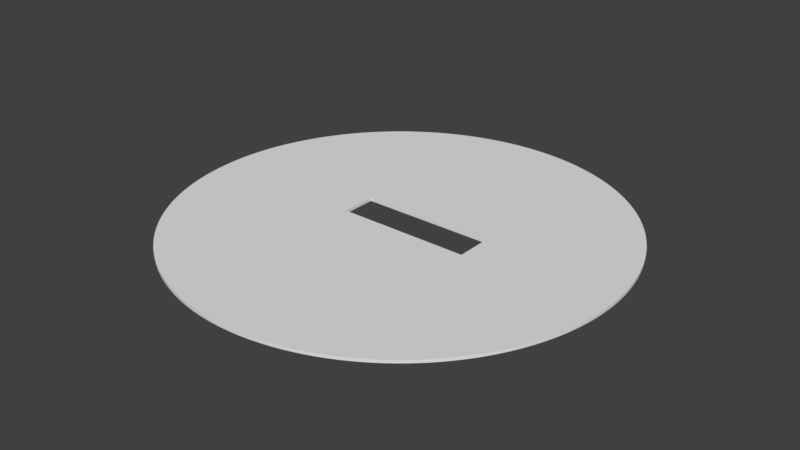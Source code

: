 # Source: Deckel_cover.blend  (saved by Blender 2.79.0; exported with 4.5.12 LTS)
import bpy
from mathutils import Matrix  # noqa: F401  (used for matrix-valued properties, if any)

bpy.ops.wm.read_factory_settings(use_empty=True)
scene = bpy.context.scene
scene.name = 'Scene'

# ---- collections
col_collection_1 = bpy.data.collections.new('Collection 1'); scene.collection.children.link(col_collection_1)

# ---- world
world_world = bpy.data.worlds.new('World'); scene.world = world_world
world_world.color = (0.05088, 0.05088, 0.05088)
world_world.use_sun_shadow = False
world_world.sun_shadow_jitter_overblur = 0.0
world_world.cycles.sampling_method = 'MANUAL'

# ---- meshes
me_circle = bpy.data.meshes.new('Circle')
me_circle.from_pydata([(0.0, 37.8, 0.0), (-1.855, 37.75, 0.0), (-3.705, 37.62, 0.0), (-5.546, 37.39, 0.0), (-7.374, 37.07, 0.0), (-9.185, 36.67, 0.0), (-10.97, 36.17, 0.0), (-12.73, 35.59, 0.0), (-14.47, 34.92, 0.0), (-16.16, 34.17, 0.0), (-17.82, 33.34, 0.0), (-19.43, 32.42, 0.0), (-21.0, 31.43, 0.0), (-22.52, 30.36, 0.0), (-23.98, 29.22, 0.0), (-25.38, 28.01, 0.0), (-26.73, 26.73, 0.0), (-28.01, 25.38, 0.0), (-29.22, 23.98, 0.0), (-30.36, 22.52, 0.0), (-31.43, 21.0, 0.0), (-32.42, 19.43, 0.0), (-33.34, 17.82, 0.0), (-34.17, 16.16, 0.0), (-34.92, 14.47, 0.0), (-35.59, 12.73, 0.0), (-36.17, 10.97, 0.0), (-36.67, 9.185, 0.0), (-37.07, 7.374, 0.0), (-37.39, 5.546, 0.0), (-37.62, 3.705, 0.0), (-37.75, 1.855, 0.0), (-37.8, -1.517e-05, 0.0), (-37.75, -1.855, 0.0), (-37.62, -3.705, 0.0), (-37.39, -5.546, 0.0), (-37.07, -7.374, 0.0), (-36.67, -9.185, 0.0), (-36.17, -10.97, 0.0), (-35.59, -12.73, 0.0), (-34.92, -14.47, 0.0), (-34.17, -16.16, 0.0), (-33.34, -17.82, 0.0), (-32.42, -19.43, 0.0), (-31.43, -21.0, 0.0), (-30.36, -22.52, 0.0), (-29.22, -23.98, 0.0), (-28.01, -25.38, 0.0), (-26.73, -26.73, 0.0), (-25.38, -28.01, 0.0), (-23.98, -29.22, 0.0), (-22.52, -30.36, 0.0), (-21.0, -31.43, 0.0), (-19.43, -32.42, 0.0), (-17.82, -33.34, 0.0), (-16.16, -34.17, 0.0), (-14.47, -34.92, 0.0), (-12.73, -35.59, 0.0), (-10.97, -36.17, 0.0), (-9.185, -36.67, 0.0), (-7.374, -37.07, 0.0), (-5.546, -37.39, 0.0), (-3.705, -37.62, 0.0), (-1.855, -37.75, 0.0), (-6.879e-05, -37.8, 0.0), (1.855, -37.75, 0.0), (3.705, -37.62, 0.0), (5.546, -37.39, 0.0), (7.374, -37.07, 0.0), (9.185, -36.67, 0.0), (10.97, -36.17, 0.0), (12.73, -35.59, 0.0), (14.47, -34.92, 0.0), (16.16, -34.17, 0.0), (17.82, -33.34, 0.0), (19.43, -32.42, 0.0), (21.0, -31.43, 0.0), (22.52, -30.36, 0.0), (23.98, -29.22, 0.0), (25.38, -28.01, 0.0), (26.73, -26.73, 0.0), (28.01, -25.39, 0.0), (29.22, -23.98, 0.0), (30.36, -22.52, 0.0), (31.43, -21.0, 0.0), (32.42, -19.43, 0.0), (33.34, -17.82, 0.0), (34.17, -16.16, 0.0), (34.92, -14.47, 0.0), (35.59, -12.73, 0.0), (36.17, -10.97, 0.0), (36.67, -9.185, 0.0), (37.07, -7.374, 0.0), (37.39, -5.546, 0.0), (37.62, -3.705, 0.0), (37.75, -1.855, 0.0), (37.8, -5.362e-05, 0.0), (37.75, 1.855, 0.0), (37.62, 3.705, 0.0), (37.39, 5.546, 0.0), (37.07, 7.374, 0.0), (36.67, 9.185, 0.0), (36.17, 10.97, 0.0), (35.59, 12.73, 0.0), (34.92, 14.47, 0.0), (34.17, 16.16, 0.0), (33.34, 17.82, 0.0), (32.42, 19.43, 0.0), (31.43, 21.0, 0.0), (30.36, 22.52, 0.0), (29.22, 23.98, 0.0), (28.01, 25.38, 0.0), (26.73, 26.73, 0.0), (25.38, 28.01, 0.0), (23.98, 29.22, 0.0), (22.52, 30.36, 0.0), (21.0, 31.43, 0.0), (19.43, 32.42, 0.0), (17.82, 33.34, 0.0), (16.16, 34.17, 0.0), (14.47, 34.92, 0.0), (12.73, 35.59, 0.0), (10.97, 36.17, 0.0), (9.185, 36.67, 0.0), (7.374, 37.07, 0.0), (5.546, 37.39, 0.0), (3.705, 37.62, 0.0), (1.855, 37.75, 0.0), (-9.5, -2.0, 0.0), (13.5, -2.0, 0.0), (-9.5, 4.0, 0.0), (13.5, 4.0, 0.0), (-9.5, -2.0, 0.5), (13.5, -2.0, 0.5), (-9.5, 4.0, 0.5), (13.5, 4.0, 0.5), (0.0, 37.8, 0.5), (-1.855, 37.75, 0.5), (-3.705, 37.62, 0.5), (-5.546, 37.39, 0.5), (-7.374, 37.07, 0.5), (-9.185, 36.67, 0.5), (-10.97, 36.17, 0.5), (-12.73, 35.59, 0.5), (-14.47, 34.92, 0.5), (-16.16, 34.17, 0.5), (-17.82, 33.34, 0.5), (-19.43, 32.42, 0.5), (-21.0, 31.43, 0.5), (-22.52, 30.36, 0.5), (-23.98, 29.22, 0.5), (-25.38, 28.01, 0.5), (-26.73, 26.73, 0.5), (-28.01, 25.38, 0.5), (-29.22, 23.98, 0.5), (-30.36, 22.52, 0.5), (-31.43, 21.0, 0.5), (-32.42, 19.43, 0.5), (-33.34, 17.82, 0.5), (-34.17, 16.16, 0.5), (-34.92, 14.47, 0.5), (-35.59, 12.73, 0.5), (-36.17, 10.97, 0.5), (-36.67, 9.185, 0.5), (-37.07, 7.374, 0.5), (-37.39, 5.546, 0.5), (-37.62, 3.705, 0.5), (-37.75, 1.855, 0.5), (-37.8, -1.517e-05, 0.5), (-37.75, -1.855, 0.5), (-37.62, -3.705, 0.5), (-37.39, -5.546, 0.5), (-37.07, -7.374, 0.5), (-36.67, -9.185, 0.5), (-36.17, -10.97, 0.5), (-35.59, -12.73, 0.5), (-34.92, -14.47, 0.5), (-34.17, -16.16, 0.5), (-33.34, -17.82, 0.5), (-32.42, -19.43, 0.5), (-31.43, -21.0, 0.5), (-30.36, -22.52, 0.5), (-29.22, -23.98, 0.5), (-28.01, -25.38, 0.5), (-26.73, -26.73, 0.5), (-25.38, -28.01, 0.5), (-23.98, -29.22, 0.5), (-22.52, -30.36, 0.5), (-21.0, -31.43, 0.5), (-19.43, -32.42, 0.5), (-17.82, -33.34, 0.5), (-16.16, -34.17, 0.5), (-14.47, -34.92, 0.5), (-12.73, -35.59, 0.5), (-10.97, -36.17, 0.5), (-9.185, -36.67, 0.5), (-7.374, -37.07, 0.5), (-5.546, -37.39, 0.5), (-3.705, -37.62, 0.5), (-1.855, -37.75, 0.5), (-6.879e-05, -37.8, 0.5), (1.855, -37.75, 0.5), (3.705, -37.62, 0.5), (5.546, -37.39, 0.5), (7.374, -37.07, 0.5), (9.185, -36.67, 0.5), (10.97, -36.17, 0.5), (12.73, -35.59, 0.5), (14.47, -34.92, 0.5), (16.16, -34.17, 0.5), (17.82, -33.34, 0.5), (19.43, -32.42, 0.5), (21.0, -31.43, 0.5), (22.52, -30.36, 0.5), (23.98, -29.22, 0.5), (25.38, -28.01, 0.5), (26.73, -26.73, 0.5), (28.01, -25.39, 0.5), (29.22, -23.98, 0.5), (30.36, -22.52, 0.5), (31.43, -21.0, 0.5), (32.42, -19.43, 0.5), (33.34, -17.82, 0.5), (34.17, -16.16, 0.5), (34.92, -14.47, 0.5), (35.59, -12.73, 0.5), (36.17, -10.97, 0.5), (36.67, -9.185, 0.5), (37.07, -7.374, 0.5), (37.39, -5.546, 0.5), (37.62, -3.705, 0.5), (37.75, -1.855, 0.5), (37.8, -5.362e-05, 0.5), (37.75, 1.855, 0.5), (37.62, 3.705, 0.5), (37.39, 5.546, 0.5), (37.07, 7.374, 0.5), (36.67, 9.185, 0.5), (36.17, 10.97, 0.5), (35.59, 12.73, 0.5), (34.92, 14.47, 0.5), (34.17, 16.16, 0.5), (33.34, 17.82, 0.5), (32.42, 19.43, 0.5), (31.43, 21.0, 0.5), (30.36, 22.52, 0.5), (29.22, 23.98, 0.5), (28.01, 25.38, 0.5), (26.73, 26.73, 0.5), (25.38, 28.01, 0.5), (23.98, 29.22, 0.5), (22.52, 30.36, 0.5), (21.0, 31.43, 0.5), (19.43, 32.42, 0.5), (17.82, 33.34, 0.5), (16.16, 34.17, 0.5), (14.47, 34.92, 0.5), (12.73, 35.59, 0.5), (10.97, 36.17, 0.5), (9.185, 36.67, 0.5), (7.374, 37.07, 0.5), (5.546, 37.39, 0.5), (3.705, 37.62, 0.5), (1.855, 37.75, 0.5)], [], [(18, 19, 20, 21, 22, 23, 24, 25, 26, 27, 28, 29, 30, 31, 32, 33, 34, 35, 36, 37, 38, 39, 40, 41, 42, 43, 44, 45, 46, 47, 48, 49, 50, 128, 130, 17), (1, 2, 3, 4, 5, 6, 7, 8, 9, 10, 11, 12, 13, 14, 15, 16, 17, 130, 131, 111, 112, 113, 114, 115, 116, 117, 118, 119, 120, 121, 122, 123, 124, 125, 126, 127, 0), (87, 88, 89, 90, 91, 92, 93, 94, 95, 96, 97, 98, 99, 100, 101, 102, 103, 104, 105, 106, 107, 108, 109, 110, 111, 131, 129, 86), (51, 52, 53, 54, 55, 56, 57, 58, 59, 60, 61, 62, 63, 64, 65, 66, 67, 68, 69, 70, 71, 72, 73, 74, 75, 76, 77, 78, 79, 80, 81, 82, 83, 84, 85, 86, 129, 128, 50), (130, 134, 135, 131), (131, 135, 133, 129), (129, 133, 132, 128), (128, 132, 134, 130), (98, 234, 235, 99), (97, 233, 234, 98), (96, 232, 233, 97), (95, 231, 232, 96), (94, 230, 231, 95), (93, 229, 230, 94), (92, 228, 229, 93), (91, 227, 228, 92), (90, 226, 227, 91), (89, 225, 226, 90), (88, 224, 225, 89), (87, 223, 224, 88), (86, 222, 223, 87), (85, 221, 222, 86), (84, 220, 221, 85), (83, 219, 220, 84), (82, 218, 219, 83), (81, 217, 218, 82), (80, 216, 217, 81), (79, 215, 216, 80), (78, 214, 215, 79), (77, 213, 214, 78), (76, 212, 213, 77), (75, 211, 212, 76), (74, 210, 211, 75), (73, 209, 210, 74), (72, 208, 209, 73), (71, 207, 208, 72), (70, 206, 207, 71), (69, 205, 206, 70), (68, 204, 205, 69), (67, 203, 204, 68), (66, 202, 203, 67), (65, 201, 202, 66), (64, 200, 201, 65), (63, 199, 200, 64), (62, 198, 199, 63), (61, 197, 198, 62), (60, 196, 197, 61), (59, 195, 196, 60), (58, 194, 195, 59), (57, 193, 194, 58), (56, 192, 193, 57), (55, 191, 192, 56), (54, 190, 191, 55), (53, 189, 190, 54), (52, 188, 189, 53), (51, 187, 188, 52), (50, 186, 187, 51), (49, 185, 186, 50), (48, 184, 185, 49), (47, 183, 184, 48), (46, 182, 183, 47), (45, 181, 182, 46), (44, 180, 181, 45), (43, 179, 180, 44), (42, 178, 179, 43), (41, 177, 178, 42), (40, 176, 177, 41), (39, 175, 176, 40), (38, 174, 175, 39), (37, 173, 174, 38), (36, 172, 173, 37), (35, 171, 172, 36), (34, 170, 171, 35), (33, 169, 170, 34), (32, 168, 169, 33), (31, 167, 168, 32), (30, 166, 167, 31), (29, 165, 166, 30), (28, 164, 165, 29), (27, 163, 164, 28), (26, 162, 163, 27), (25, 161, 162, 26), (24, 160, 161, 25), (23, 159, 160, 24), (22, 158, 159, 23), (21, 157, 158, 22), (20, 156, 157, 21), (19, 155, 156, 20), (18, 154, 155, 19), (17, 153, 154, 18), (16, 152, 153, 17), (15, 151, 152, 16), (14, 150, 151, 15), (13, 149, 150, 14), (12, 148, 149, 13), (11, 147, 148, 12), (10, 146, 147, 11), (9, 145, 146, 10), (8, 144, 145, 9), (7, 143, 144, 8), (6, 142, 143, 7), (5, 141, 142, 6), (4, 140, 141, 5), (3, 139, 140, 4), (2, 138, 139, 3), (1, 137, 138, 2), (0, 136, 137, 1), (127, 263, 136, 0), (126, 262, 263, 127), (125, 261, 262, 126), (124, 260, 261, 125), (123, 259, 260, 124), (122, 258, 259, 123), (121, 257, 258, 122), (120, 256, 257, 121), (119, 255, 256, 120), (118, 254, 255, 119), (117, 253, 254, 118), (116, 252, 253, 117), (115, 251, 252, 116), (114, 250, 251, 115), (113, 249, 250, 114), (112, 248, 249, 113), (111, 247, 248, 112), (110, 246, 247, 111), (109, 245, 246, 110), (108, 244, 245, 109), (107, 243, 244, 108), (106, 242, 243, 107), (105, 241, 242, 106), (104, 240, 241, 105), (103, 239, 240, 104), (102, 238, 239, 103), (101, 237, 238, 102), (100, 236, 237, 101), (99, 235, 236, 100), (134, 132, 186, 185, 184, 183, 182, 181, 180, 179, 178, 177, 176, 175, 174, 173, 172, 171, 170, 169, 168, 167, 166, 165, 164, 163, 162, 161, 160, 159, 158, 157, 156, 155, 154, 153), (135, 134, 153, 152, 151, 150, 149, 148, 147, 146, 145, 144, 143, 142, 141, 140, 139, 138, 137, 136, 263, 262, 261, 260, 259, 258, 257, 256, 255, 254, 253, 252, 251, 250, 249, 248, 247), (133, 135, 247, 246, 245, 244, 243, 242, 241, 240, 239, 238, 237, 236, 235, 234, 233, 232, 231, 230, 229, 228, 227, 226, 225, 224, 223, 222), (132, 133, 222, 221, 220, 219, 218, 217, 216, 215, 214, 213, 212, 211, 210, 209, 208, 207, 206, 205, 204, 203, 202, 201, 200, 199, 198, 197, 196, 195, 194, 193, 192, 191, 190, 189, 188, 187, 186)])
me_circle.use_remesh_preserve_volume = False
me_circle.use_remesh_preserve_attributes = False
me_circle.use_mirror_vertex_groups = False
me_circle.update()

# ---- objects
ob_circle = bpy.data.objects.new('Circle', me_circle)

# ---- transforms, parenting, visibility, modifiers, constraints
ob_circle.location = (0.0, 0.0, 0.0)
ob_circle.lineart.crease_threshold = 0.0

# ---- collection membership
col_collection_1.objects.link(ob_circle)

# ---- scene / render settings (as saved in the file)
scene.frame_start = 1; scene.frame_end = 250; scene.frame_set(1)
scene.render.engine = 'BLENDER_EEVEE_NEXT'
scene.render.resolution_percentage = 50
scene.render.dither_intensity = 0.0
scene.cycles.use_denoising = False
scene.cycles.samples = 128
scene.cycles.sampling_pattern = 'TABULATED_SOBOL'
scene.cycles.use_adaptive_sampling = False
scene.cycles.use_light_tree = False
scene.cycles.blur_glossy = 0.0
scene.cycles.sample_clamp_indirect = 0.0
scene.view_settings.view_transform = 'Standard'
bpy.context.view_layer.update()

# ---- added for rendering (the .blend has no active camera and no usable light): camera, sun
cam_auto = bpy.data.cameras.new('AutoCamera')
cam_auto.lens = 50.0
cam_auto.sensor_width = 36.0
cam_auto.clip_end = 1736.06
ob_auto_camera = bpy.data.objects.new('AutoCamera', cam_auto)
scene.collection.objects.link(ob_auto_camera)
ob_auto_camera.location = (98.921, -118.705, 79.3868)
ob_auto_camera.rotation_euler = (1.09748, -7.21219e-08, 0.694738)
scene.camera = ob_auto_camera
light_auto_sun = bpy.data.lights.new('AutoSun', 'SUN')
light_auto_sun.energy = 3.0
light_auto_sun.angle = 0.0523599
ob_auto_sun = bpy.data.objects.new('AutoSun', light_auto_sun)
scene.collection.objects.link(ob_auto_sun)
ob_auto_sun.rotation_euler = (0.872665, 0.174533, 0.523599)
bpy.context.view_layer.update()
